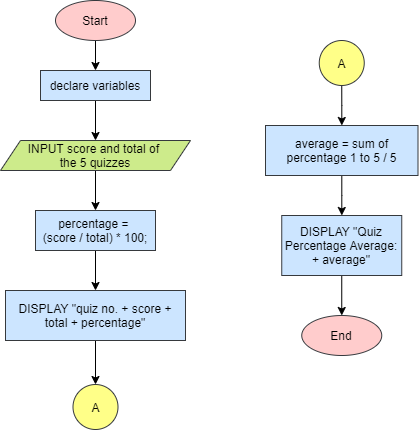

The diagram above was exported from draw.io. Its source (the exported page's mxGraphModel, read from the mxfile embedded in the PNG):
<mxGraphModel dx="1038" dy="548" grid="1" gridSize="10" guides="1" tooltips="1" connect="1" arrows="1" fold="1" page="1" pageScale="1" pageWidth="1169" pageHeight="827" background="#ffffff" math="0" shadow="0">
  <root>
    <mxCell id="0" />
    <mxCell id="1" parent="0" />
    <mxCell id="sprhIyYpJcGE2L9FFUq4-71" style="edgeStyle=orthogonalEdgeStyle;rounded=0;orthogonalLoop=1;jettySize=auto;html=1;entryX=0.5;entryY=0;entryDx=0;entryDy=0;" edge="1" parent="1" source="sprhIyYpJcGE2L9FFUq4-57" target="sprhIyYpJcGE2L9FFUq4-58">
      <mxGeometry relative="1" as="geometry" />
    </mxCell>
    <mxCell id="sprhIyYpJcGE2L9FFUq4-57" value="Start" style="ellipse;whiteSpace=wrap;html=1;fillColor=#ffcccc;strokeColor=#36393d;" vertex="1" parent="1">
      <mxGeometry x="150" y="30" width="80" height="40" as="geometry" />
    </mxCell>
    <mxCell id="sprhIyYpJcGE2L9FFUq4-73" style="edgeStyle=orthogonalEdgeStyle;rounded=0;orthogonalLoop=1;jettySize=auto;html=1;entryX=0.5;entryY=0;entryDx=0;entryDy=0;" edge="1" parent="1" source="sprhIyYpJcGE2L9FFUq4-58" target="sprhIyYpJcGE2L9FFUq4-60">
      <mxGeometry relative="1" as="geometry" />
    </mxCell>
    <mxCell id="sprhIyYpJcGE2L9FFUq4-58" value="declare variables" style="rounded=0;whiteSpace=wrap;html=1;fillColor=#cce5ff;strokeColor=#36393d;" vertex="1" parent="1">
      <mxGeometry x="135" y="100" width="110" height="30" as="geometry" />
    </mxCell>
    <mxCell id="sprhIyYpJcGE2L9FFUq4-74" style="edgeStyle=orthogonalEdgeStyle;rounded=0;orthogonalLoop=1;jettySize=auto;html=1;entryX=0.5;entryY=0;entryDx=0;entryDy=0;" edge="1" parent="1" source="sprhIyYpJcGE2L9FFUq4-60" target="sprhIyYpJcGE2L9FFUq4-61">
      <mxGeometry relative="1" as="geometry" />
    </mxCell>
    <mxCell id="sprhIyYpJcGE2L9FFUq4-60" value="&lt;span&gt;INPUT score and total of &lt;br&gt;the 5 quizzes&lt;/span&gt;" style="shape=parallelogram;perimeter=parallelogramPerimeter;whiteSpace=wrap;html=1;fixedSize=1;fillColor=#cdeb8b;strokeColor=#36393d;" vertex="1" parent="1">
      <mxGeometry x="95" y="170" width="190" height="30" as="geometry" />
    </mxCell>
    <mxCell id="sprhIyYpJcGE2L9FFUq4-75" style="edgeStyle=orthogonalEdgeStyle;rounded=0;orthogonalLoop=1;jettySize=auto;html=1;entryX=0.5;entryY=0;entryDx=0;entryDy=0;" edge="1" parent="1" source="sprhIyYpJcGE2L9FFUq4-61" target="sprhIyYpJcGE2L9FFUq4-62">
      <mxGeometry relative="1" as="geometry" />
    </mxCell>
    <mxCell id="sprhIyYpJcGE2L9FFUq4-61" value="percentage = &lt;br&gt;(score / total) * 100;" style="rounded=0;whiteSpace=wrap;html=1;fillColor=#cce5ff;strokeColor=#36393d;" vertex="1" parent="1">
      <mxGeometry x="130" y="240" width="120" height="40" as="geometry" />
    </mxCell>
    <mxCell id="sprhIyYpJcGE2L9FFUq4-76" style="edgeStyle=orthogonalEdgeStyle;rounded=0;orthogonalLoop=1;jettySize=auto;html=1;entryX=0.5;entryY=0;entryDx=0;entryDy=0;" edge="1" parent="1" source="sprhIyYpJcGE2L9FFUq4-62" target="sprhIyYpJcGE2L9FFUq4-64">
      <mxGeometry relative="1" as="geometry" />
    </mxCell>
    <mxCell id="sprhIyYpJcGE2L9FFUq4-62" value="DISPLAY &quot;quiz no. + score + total + percentage&quot;" style="rounded=0;whiteSpace=wrap;html=1;fillColor=#cce5ff;strokeColor=#36393d;" vertex="1" parent="1">
      <mxGeometry x="100" y="320" width="180" height="50" as="geometry" />
    </mxCell>
    <mxCell id="sprhIyYpJcGE2L9FFUq4-64" value="A" style="ellipse;whiteSpace=wrap;html=1;aspect=fixed;fillColor=#ffff88;strokeColor=#36393d;" vertex="1" parent="1">
      <mxGeometry x="167.5" y="414" width="45" height="45" as="geometry" />
    </mxCell>
    <mxCell id="sprhIyYpJcGE2L9FFUq4-77" value="" style="edgeStyle=orthogonalEdgeStyle;rounded=0;orthogonalLoop=1;jettySize=auto;html=1;" edge="1" parent="1" source="sprhIyYpJcGE2L9FFUq4-66" target="sprhIyYpJcGE2L9FFUq4-67">
      <mxGeometry relative="1" as="geometry" />
    </mxCell>
    <mxCell id="sprhIyYpJcGE2L9FFUq4-66" value="A" style="ellipse;whiteSpace=wrap;html=1;aspect=fixed;fillColor=#ffff88;strokeColor=#36393d;" vertex="1" parent="1">
      <mxGeometry x="413.75" y="70" width="45" height="45" as="geometry" />
    </mxCell>
    <mxCell id="sprhIyYpJcGE2L9FFUq4-78" value="" style="edgeStyle=orthogonalEdgeStyle;rounded=0;orthogonalLoop=1;jettySize=auto;html=1;" edge="1" parent="1" source="sprhIyYpJcGE2L9FFUq4-67" target="sprhIyYpJcGE2L9FFUq4-68">
      <mxGeometry relative="1" as="geometry" />
    </mxCell>
    <mxCell id="sprhIyYpJcGE2L9FFUq4-67" value="average = sum of percentage 1 to 5 / 5" style="rounded=0;whiteSpace=wrap;html=1;fillColor=#cce5ff;strokeColor=#36393d;" vertex="1" parent="1">
      <mxGeometry x="360" y="155" width="152.5" height="50" as="geometry" />
    </mxCell>
    <mxCell id="sprhIyYpJcGE2L9FFUq4-79" value="" style="edgeStyle=orthogonalEdgeStyle;rounded=0;orthogonalLoop=1;jettySize=auto;html=1;" edge="1" parent="1" source="sprhIyYpJcGE2L9FFUq4-68" target="sprhIyYpJcGE2L9FFUq4-69">
      <mxGeometry relative="1" as="geometry" />
    </mxCell>
    <mxCell id="sprhIyYpJcGE2L9FFUq4-68" value="DISPLAY &quot;Quiz Percentage Average: + average&quot;" style="rounded=0;whiteSpace=wrap;html=1;fillColor=#cce5ff;strokeColor=#36393d;" vertex="1" parent="1">
      <mxGeometry x="376.25" y="245" width="120" height="60" as="geometry" />
    </mxCell>
    <mxCell id="sprhIyYpJcGE2L9FFUq4-69" value="End" style="ellipse;whiteSpace=wrap;html=1;fillColor=#ffcccc;strokeColor=#36393d;" vertex="1" parent="1">
      <mxGeometry x="396.25" y="345" width="80" height="40" as="geometry" />
    </mxCell>
  </root>
</mxGraphModel>